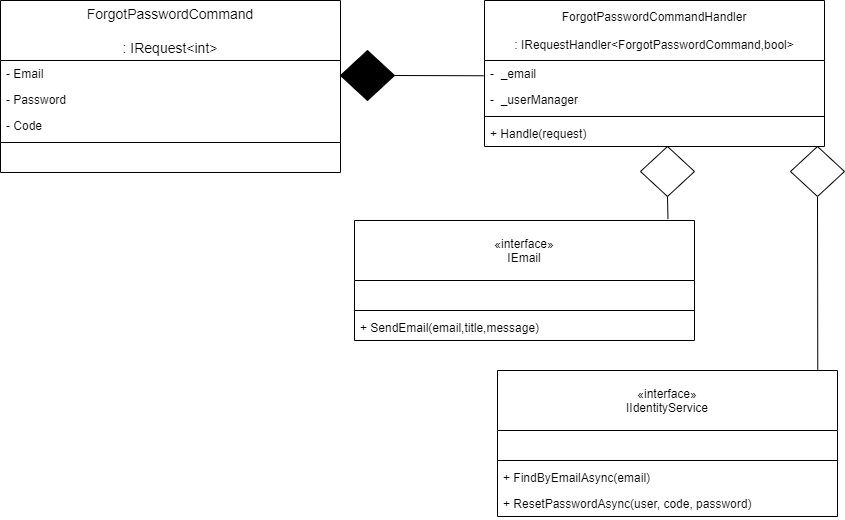

The diagram above was exported from draw.io. Its source (the exported page's mxGraphModel, read from the mxfile embedded in the PNG):
<mxGraphModel dx="1050" dy="965" grid="1" gridSize="10" guides="1" tooltips="1" connect="1" arrows="1" fold="1" page="1" pageScale="1" pageWidth="827" pageHeight="1169" math="0" shadow="0">
  <root>
    <mxCell id="0" />
    <mxCell id="1" parent="0" />
    <mxCell id="N5hx4ftRGFCn_QG-54Y3-27" value="" style="endArrow=none;html=1;entryX=-0.003;entryY=0.587;entryDx=0;entryDy=0;exitX=1;exitY=0.5;exitDx=0;exitDy=0;exitPerimeter=0;entryPerimeter=0;" parent="1" source="N5hx4ftRGFCn_QG-54Y3-28" target="N5hx4ftRGFCn_QG-54Y3-23" edge="1">
      <mxGeometry width="50" height="50" relative="1" as="geometry">
        <mxPoint x="404" y="103" as="sourcePoint" />
        <mxPoint x="494" y="103" as="targetPoint" />
      </mxGeometry>
    </mxCell>
    <mxCell id="N5hx4ftRGFCn_QG-54Y3-28" value="" style="strokeWidth=1;html=1;shape=mxgraph.flowchart.decision;whiteSpace=wrap;fillColor=#000000;" parent="1" vertex="1">
      <mxGeometry x="350" y="80" width="54" height="50" as="geometry" />
    </mxCell>
    <mxCell id="N5hx4ftRGFCn_QG-54Y3-31" value="" style="endArrow=none;html=1;entryX=0.922;entryY=-0.012;entryDx=0;entryDy=0;exitX=0.5;exitY=1;exitDx=0;exitDy=0;exitPerimeter=0;entryPerimeter=0;" parent="1" source="N5hx4ftRGFCn_QG-54Y3-32" target="N5hx4ftRGFCn_QG-54Y3-37" edge="1">
      <mxGeometry width="50" height="50" relative="1" as="geometry">
        <mxPoint x="568" y="237" as="sourcePoint" />
        <mxPoint x="888" y="354" as="targetPoint" />
      </mxGeometry>
    </mxCell>
    <mxCell id="N5hx4ftRGFCn_QG-54Y3-32" value="" style="strokeWidth=1;html=1;shape=mxgraph.flowchart.decision;whiteSpace=wrap;" parent="1" vertex="1">
      <mxGeometry x="650" y="176" width="54" height="50" as="geometry" />
    </mxCell>
    <mxCell id="N5hx4ftRGFCn_QG-54Y3-33" value="" style="endArrow=none;html=1;entryX=0.942;entryY=-0.006;entryDx=0;entryDy=0;exitX=0.5;exitY=1;exitDx=0;exitDy=0;exitPerimeter=0;entryPerimeter=0;" parent="1" source="N5hx4ftRGFCn_QG-54Y3-34" target="N5hx4ftRGFCn_QG-54Y3-38" edge="1">
      <mxGeometry width="50" height="50" relative="1" as="geometry">
        <mxPoint x="711" y="237" as="sourcePoint" />
        <mxPoint x="876.9999999999998" y="330" as="targetPoint" />
      </mxGeometry>
    </mxCell>
    <mxCell id="N5hx4ftRGFCn_QG-54Y3-34" value="" style="strokeWidth=1;html=1;shape=mxgraph.flowchart.decision;whiteSpace=wrap;" parent="1" vertex="1">
      <mxGeometry x="800" y="176" width="54" height="50" as="geometry" />
    </mxCell>
    <mxCell id="N5hx4ftRGFCn_QG-54Y3-12" value="ForgotPasswordCommand&#10;&#10;: IRequest&lt;int&gt;" style="swimlane;fontStyle=0;childLayout=stackLayout;horizontal=1;startSize=60;horizontalStack=0;resizeParent=1;resizeParentMax=0;resizeLast=0;collapsible=1;marginBottom=0;align=center;fontSize=14;" parent="1" vertex="1">
      <mxGeometry x="10" y="30" width="340" height="172" as="geometry" />
    </mxCell>
    <mxCell id="N5hx4ftRGFCn_QG-54Y3-19" value="- Email" style="text;strokeColor=none;fillColor=none;align=left;verticalAlign=top;spacingLeft=4;spacingRight=4;overflow=hidden;rotatable=0;points=[[0,0.5],[1,0.5]];portConstraint=eastwest;" parent="N5hx4ftRGFCn_QG-54Y3-12" vertex="1">
      <mxGeometry y="60" width="340" height="26" as="geometry" />
    </mxCell>
    <mxCell id="ubAA-8Kc6iM42XcQayLq-14" value="- Password" style="text;strokeColor=none;fillColor=none;align=left;verticalAlign=top;spacingLeft=4;spacingRight=4;overflow=hidden;rotatable=0;points=[[0,0.5],[1,0.5]];portConstraint=eastwest;" vertex="1" parent="N5hx4ftRGFCn_QG-54Y3-12">
      <mxGeometry y="86" width="340" height="26" as="geometry" />
    </mxCell>
    <mxCell id="ubAA-8Kc6iM42XcQayLq-15" value="- Code" style="text;strokeColor=none;fillColor=none;align=left;verticalAlign=top;spacingLeft=4;spacingRight=4;overflow=hidden;rotatable=0;points=[[0,0.5],[1,0.5]];portConstraint=eastwest;" vertex="1" parent="N5hx4ftRGFCn_QG-54Y3-12">
      <mxGeometry y="112" width="340" height="26" as="geometry" />
    </mxCell>
    <mxCell id="ubAA-8Kc6iM42XcQayLq-2" value="" style="line;strokeWidth=1;fillColor=none;align=left;verticalAlign=middle;spacingTop=-1;spacingLeft=3;spacingRight=3;rotatable=0;labelPosition=right;points=[];portConstraint=eastwest;" vertex="1" parent="N5hx4ftRGFCn_QG-54Y3-12">
      <mxGeometry y="138" width="340" height="8" as="geometry" />
    </mxCell>
    <mxCell id="ubAA-8Kc6iM42XcQayLq-1" value=" " style="text;strokeColor=none;fillColor=none;align=left;verticalAlign=top;spacingLeft=4;spacingRight=4;overflow=hidden;rotatable=0;points=[[0,0.5],[1,0.5]];portConstraint=eastwest;" vertex="1" parent="N5hx4ftRGFCn_QG-54Y3-12">
      <mxGeometry y="146" width="340" height="26" as="geometry" />
    </mxCell>
    <mxCell id="N5hx4ftRGFCn_QG-54Y3-21" value="ForgotPasswordCommandHandler&#10;&#10;: IRequestHandler&lt;ForgotPasswordCommand,bool&gt;" style="swimlane;fontStyle=0;childLayout=stackLayout;horizontal=1;startSize=60;fillColor=none;horizontalStack=0;resizeParent=1;resizeParentMax=0;resizeLast=0;collapsible=1;marginBottom=0;" parent="1" vertex="1">
      <mxGeometry x="494" y="30" width="340" height="146" as="geometry" />
    </mxCell>
    <mxCell id="N5hx4ftRGFCn_QG-54Y3-23" value="-  _email" style="text;strokeColor=none;fillColor=none;align=left;verticalAlign=top;spacingLeft=4;spacingRight=4;overflow=hidden;rotatable=0;points=[[0,0.5],[1,0.5]];portConstraint=eastwest;" parent="N5hx4ftRGFCn_QG-54Y3-21" vertex="1">
      <mxGeometry y="60" width="340" height="26" as="geometry" />
    </mxCell>
    <mxCell id="N5hx4ftRGFCn_QG-54Y3-24" value="-  _userManager" style="text;strokeColor=none;fillColor=none;align=left;verticalAlign=top;spacingLeft=4;spacingRight=4;overflow=hidden;rotatable=0;points=[[0,0.5],[1,0.5]];portConstraint=eastwest;" parent="N5hx4ftRGFCn_QG-54Y3-21" vertex="1">
      <mxGeometry y="86" width="340" height="26" as="geometry" />
    </mxCell>
    <mxCell id="ubAA-8Kc6iM42XcQayLq-3" value="" style="line;strokeWidth=1;fillColor=none;align=left;verticalAlign=middle;spacingTop=-1;spacingLeft=3;spacingRight=3;rotatable=0;labelPosition=right;points=[];portConstraint=eastwest;" vertex="1" parent="N5hx4ftRGFCn_QG-54Y3-21">
      <mxGeometry y="112" width="340" height="8" as="geometry" />
    </mxCell>
    <mxCell id="ubAA-8Kc6iM42XcQayLq-4" value="+ Handle(request)" style="text;strokeColor=none;fillColor=none;align=left;verticalAlign=top;spacingLeft=4;spacingRight=4;overflow=hidden;rotatable=0;points=[[0,0.5],[1,0.5]];portConstraint=eastwest;" vertex="1" parent="N5hx4ftRGFCn_QG-54Y3-21">
      <mxGeometry y="120" width="340" height="26" as="geometry" />
    </mxCell>
    <mxCell id="N5hx4ftRGFCn_QG-54Y3-38" value="«interface»&#10;IIdentityService" style="swimlane;fontStyle=0;childLayout=stackLayout;horizontal=1;startSize=60;fillColor=none;horizontalStack=0;resizeParent=1;resizeParentMax=0;resizeLast=0;collapsible=1;marginBottom=0;" parent="1" vertex="1">
      <mxGeometry x="507" y="400" width="340" height="146" as="geometry" />
    </mxCell>
    <mxCell id="ubAA-8Kc6iM42XcQayLq-8" value=" " style="text;strokeColor=none;fillColor=none;align=left;verticalAlign=top;spacingLeft=4;spacingRight=4;overflow=hidden;rotatable=0;points=[[0,0.5],[1,0.5]];portConstraint=eastwest;" vertex="1" parent="N5hx4ftRGFCn_QG-54Y3-38">
      <mxGeometry y="60" width="340" height="26" as="geometry" />
    </mxCell>
    <mxCell id="ubAA-8Kc6iM42XcQayLq-10" value="" style="line;strokeWidth=1;fillColor=none;align=left;verticalAlign=middle;spacingTop=-1;spacingLeft=3;spacingRight=3;rotatable=0;labelPosition=right;points=[];portConstraint=eastwest;" vertex="1" parent="N5hx4ftRGFCn_QG-54Y3-38">
      <mxGeometry y="86" width="340" height="8" as="geometry" />
    </mxCell>
    <mxCell id="ubAA-8Kc6iM42XcQayLq-9" value="+ FindByEmailAsync(email)" style="text;strokeColor=none;fillColor=none;align=left;verticalAlign=top;spacingLeft=4;spacingRight=4;overflow=hidden;rotatable=0;points=[[0,0.5],[1,0.5]];portConstraint=eastwest;" vertex="1" parent="N5hx4ftRGFCn_QG-54Y3-38">
      <mxGeometry y="94" width="340" height="26" as="geometry" />
    </mxCell>
    <mxCell id="ubAA-8Kc6iM42XcQayLq-13" value="+ ResetPasswordAsync(user, code, password)" style="text;strokeColor=none;fillColor=none;align=left;verticalAlign=top;spacingLeft=4;spacingRight=4;overflow=hidden;rotatable=0;points=[[0,0.5],[1,0.5]];portConstraint=eastwest;" vertex="1" parent="N5hx4ftRGFCn_QG-54Y3-38">
      <mxGeometry y="120" width="340" height="26" as="geometry" />
    </mxCell>
    <mxCell id="N5hx4ftRGFCn_QG-54Y3-37" value="«interface»&#10;IEmail" style="swimlane;fontStyle=0;childLayout=stackLayout;horizontal=1;startSize=60;fillColor=none;horizontalStack=0;resizeParent=1;resizeParentMax=0;resizeLast=0;collapsible=1;marginBottom=0;" parent="1" vertex="1">
      <mxGeometry x="364" y="250" width="340" height="120" as="geometry" />
    </mxCell>
    <mxCell id="ubAA-8Kc6iM42XcQayLq-7" value=" " style="text;strokeColor=none;fillColor=none;align=left;verticalAlign=top;spacingLeft=4;spacingRight=4;overflow=hidden;rotatable=0;points=[[0,0.5],[1,0.5]];portConstraint=eastwest;" vertex="1" parent="N5hx4ftRGFCn_QG-54Y3-37">
      <mxGeometry y="60" width="340" height="26" as="geometry" />
    </mxCell>
    <mxCell id="ubAA-8Kc6iM42XcQayLq-11" value="" style="line;strokeWidth=1;fillColor=none;align=left;verticalAlign=middle;spacingTop=-1;spacingLeft=3;spacingRight=3;rotatable=0;labelPosition=right;points=[];portConstraint=eastwest;" vertex="1" parent="N5hx4ftRGFCn_QG-54Y3-37">
      <mxGeometry y="86" width="340" height="8" as="geometry" />
    </mxCell>
    <mxCell id="ubAA-8Kc6iM42XcQayLq-12" value="+ SendEmail(email,title,message)" style="text;strokeColor=none;fillColor=none;align=left;verticalAlign=top;spacingLeft=4;spacingRight=4;overflow=hidden;rotatable=0;points=[[0,0.5],[1,0.5]];portConstraint=eastwest;" vertex="1" parent="N5hx4ftRGFCn_QG-54Y3-37">
      <mxGeometry y="94" width="340" height="26" as="geometry" />
    </mxCell>
  </root>
</mxGraphModel>